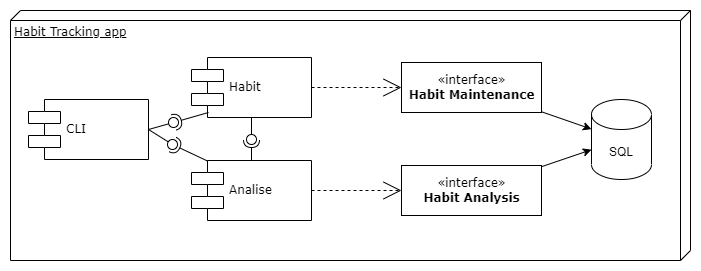

The diagram above was exported from draw.io. Its source (the exported page's mxGraphModel, read from the mxfile embedded in the PNG):
<mxGraphModel dx="1038" dy="649" grid="1" gridSize="10" guides="1" tooltips="1" connect="1" arrows="1" fold="1" page="1" pageScale="1" pageWidth="1100" pageHeight="850" background="none" math="0" shadow="0">
  <root>
    <mxCell id="0" />
    <mxCell id="1" parent="0" />
    <mxCell id="39150e848f15840c-2" value="Habit Tracking app" style="verticalAlign=top;align=left;spacingTop=8;spacingLeft=2;spacingRight=12;shape=cube;size=10;direction=south;fontStyle=4;html=1;rounded=0;shadow=0;comic=0;labelBackgroundColor=none;strokeWidth=1;fontFamily=Verdana;fontSize=12" parent="1" vertex="1">
      <mxGeometry x="60" y="40" width="680" height="250" as="geometry" />
    </mxCell>
    <mxCell id="39150e848f15840c-7" value="Habit" style="shape=component;align=left;spacingLeft=36;rounded=0;shadow=0;comic=0;labelBackgroundColor=none;strokeWidth=1;fontFamily=Verdana;fontSize=12;html=1;" parent="1" vertex="1">
      <mxGeometry x="241" y="87" width="120" height="60" as="geometry" />
    </mxCell>
    <mxCell id="WKJRbydhYB5KZGabmuTU-10" style="rounded=0;orthogonalLoop=1;jettySize=auto;html=1;" parent="1" source="39150e848f15840c-8" target="WKJRbydhYB5KZGabmuTU-9" edge="1">
      <mxGeometry relative="1" as="geometry" />
    </mxCell>
    <mxCell id="39150e848f15840c-8" value="«interface»&lt;br&gt;&lt;b&gt;Habit Maintenance&lt;/b&gt;" style="html=1;rounded=0;shadow=0;comic=0;labelBackgroundColor=none;strokeWidth=1;fontFamily=Verdana;fontSize=12;align=center;" parent="1" vertex="1">
      <mxGeometry x="451" y="92" width="140" height="50" as="geometry" />
    </mxCell>
    <mxCell id="39150e848f15840c-16" style="edgeStyle=orthogonalEdgeStyle;rounded=0;html=1;dashed=1;labelBackgroundColor=none;startArrow=none;startFill=0;startSize=8;endArrow=open;endFill=0;endSize=16;fontFamily=Verdana;fontSize=12;entryX=0;entryY=0.5;entryDx=0;entryDy=0;exitX=1;exitY=0.5;exitDx=0;exitDy=0;" parent="1" source="WKJRbydhYB5KZGabmuTU-3" target="WKJRbydhYB5KZGabmuTU-1" edge="1">
      <mxGeometry relative="1" as="geometry" />
    </mxCell>
    <mxCell id="WKJRbydhYB5KZGabmuTU-11" style="edgeStyle=none;rounded=0;orthogonalLoop=1;jettySize=auto;html=1;" parent="1" source="WKJRbydhYB5KZGabmuTU-1" target="WKJRbydhYB5KZGabmuTU-9" edge="1">
      <mxGeometry relative="1" as="geometry" />
    </mxCell>
    <mxCell id="WKJRbydhYB5KZGabmuTU-1" value="«interface»&lt;br&gt;&lt;b&gt;Habit Analysis&lt;/b&gt;" style="html=1;rounded=0;shadow=0;comic=0;labelBackgroundColor=none;strokeWidth=1;fontFamily=Verdana;fontSize=12;align=center;" parent="1" vertex="1">
      <mxGeometry x="451" y="195" width="140" height="50" as="geometry" />
    </mxCell>
    <mxCell id="WKJRbydhYB5KZGabmuTU-2" style="edgeStyle=orthogonalEdgeStyle;rounded=0;html=1;dashed=1;labelBackgroundColor=none;startArrow=none;startFill=0;startSize=8;endArrow=open;endFill=0;endSize=16;fontFamily=Verdana;fontSize=12;entryX=0;entryY=0.5;entryDx=0;entryDy=0;" parent="1" source="39150e848f15840c-7" target="39150e848f15840c-8" edge="1">
      <mxGeometry relative="1" as="geometry" />
    </mxCell>
    <mxCell id="WKJRbydhYB5KZGabmuTU-3" value="Analise" style="shape=component;align=left;spacingLeft=36;rounded=0;shadow=0;comic=0;labelBackgroundColor=none;strokeWidth=1;fontFamily=Verdana;fontSize=12;html=1;" parent="1" vertex="1">
      <mxGeometry x="241" y="190" width="120" height="60" as="geometry" />
    </mxCell>
    <mxCell id="WKJRbydhYB5KZGabmuTU-9" value="SQL" style="shape=cylinder3;whiteSpace=wrap;html=1;boundedLbl=1;backgroundOutline=1;size=15;" parent="1" vertex="1">
      <mxGeometry x="641" y="129" width="60" height="80" as="geometry" />
    </mxCell>
    <mxCell id="WKJRbydhYB5KZGabmuTU-20" value="" style="rounded=0;orthogonalLoop=1;jettySize=auto;html=1;endArrow=none;endFill=0;sketch=0;sourcePerimeterSpacing=0;targetPerimeterSpacing=0;fontSize=14;strokeColor=default;exitX=0.5;exitY=1;exitDx=0;exitDy=0;" parent="1" source="39150e848f15840c-7" target="WKJRbydhYB5KZGabmuTU-22" edge="1">
      <mxGeometry relative="1" as="geometry">
        <mxPoint x="198" y="169" as="sourcePoint" />
      </mxGeometry>
    </mxCell>
    <mxCell id="WKJRbydhYB5KZGabmuTU-21" value="" style="rounded=0;orthogonalLoop=1;jettySize=auto;html=1;endArrow=halfCircle;endFill=0;entryX=0.5;entryY=0.5;endSize=6;strokeWidth=1;sketch=0;fontSize=14;exitX=0.5;exitY=0;exitDx=0;exitDy=0;" parent="1" source="WKJRbydhYB5KZGabmuTU-3" target="WKJRbydhYB5KZGabmuTU-22" edge="1">
      <mxGeometry relative="1" as="geometry">
        <mxPoint x="238" y="169" as="sourcePoint" />
      </mxGeometry>
    </mxCell>
    <mxCell id="WKJRbydhYB5KZGabmuTU-22" value="" style="ellipse;whiteSpace=wrap;html=1;align=center;aspect=fixed;resizable=0;points=[];outlineConnect=0;sketch=0;fontSize=14;" parent="1" vertex="1">
      <mxGeometry x="296" y="164" width="10" height="10" as="geometry" />
    </mxCell>
    <mxCell id="hi0a7C_CtIDmcs4pCain-1" value="CLI" style="shape=component;align=left;spacingLeft=36;rounded=0;shadow=0;comic=0;labelBackgroundColor=none;strokeWidth=1;fontFamily=Verdana;fontSize=12;html=1;" vertex="1" parent="1">
      <mxGeometry x="78" y="129" width="120" height="60" as="geometry" />
    </mxCell>
    <mxCell id="hi0a7C_CtIDmcs4pCain-4" value="" style="rounded=0;orthogonalLoop=1;jettySize=auto;html=1;endArrow=none;endFill=0;sketch=0;sourcePerimeterSpacing=0;targetPerimeterSpacing=0;exitX=1;exitY=0.5;exitDx=0;exitDy=0;" edge="1" target="hi0a7C_CtIDmcs4pCain-6" parent="1" source="hi0a7C_CtIDmcs4pCain-1">
      <mxGeometry relative="1" as="geometry">
        <mxPoint x="488" y="317" as="sourcePoint" />
      </mxGeometry>
    </mxCell>
    <mxCell id="hi0a7C_CtIDmcs4pCain-5" value="" style="rounded=0;orthogonalLoop=1;jettySize=auto;html=1;endArrow=halfCircle;endFill=0;entryX=0.5;entryY=0.5;endSize=6;strokeWidth=1;sketch=0;" edge="1" target="hi0a7C_CtIDmcs4pCain-6" parent="1">
      <mxGeometry relative="1" as="geometry">
        <mxPoint x="258" y="142" as="sourcePoint" />
      </mxGeometry>
    </mxCell>
    <mxCell id="hi0a7C_CtIDmcs4pCain-6" value="" style="ellipse;whiteSpace=wrap;html=1;align=center;aspect=fixed;resizable=0;points=[];outlineConnect=0;sketch=0;" vertex="1" parent="1">
      <mxGeometry x="218" y="147" width="10" height="10" as="geometry" />
    </mxCell>
    <mxCell id="hi0a7C_CtIDmcs4pCain-8" value="" style="rounded=0;orthogonalLoop=1;jettySize=auto;html=1;endArrow=none;endFill=0;sketch=0;sourcePerimeterSpacing=0;targetPerimeterSpacing=0;exitX=1;exitY=0.5;exitDx=0;exitDy=0;" edge="1" target="hi0a7C_CtIDmcs4pCain-10" parent="1" source="hi0a7C_CtIDmcs4pCain-1">
      <mxGeometry relative="1" as="geometry">
        <mxPoint x="488" y="317" as="sourcePoint" />
      </mxGeometry>
    </mxCell>
    <mxCell id="hi0a7C_CtIDmcs4pCain-9" value="" style="rounded=0;orthogonalLoop=1;jettySize=auto;html=1;endArrow=halfCircle;endFill=0;entryX=0.5;entryY=0.5;endSize=6;strokeWidth=1;sketch=0;exitX=0.138;exitY=0.013;exitDx=0;exitDy=0;exitPerimeter=0;" edge="1" target="hi0a7C_CtIDmcs4pCain-10" parent="1" source="WKJRbydhYB5KZGabmuTU-3">
      <mxGeometry relative="1" as="geometry">
        <mxPoint x="528" y="317" as="sourcePoint" />
      </mxGeometry>
    </mxCell>
    <mxCell id="hi0a7C_CtIDmcs4pCain-10" value="" style="ellipse;whiteSpace=wrap;html=1;align=center;aspect=fixed;resizable=0;points=[];outlineConnect=0;sketch=0;" vertex="1" parent="1">
      <mxGeometry x="217" y="169" width="10" height="10" as="geometry" />
    </mxCell>
  </root>
</mxGraphModel>